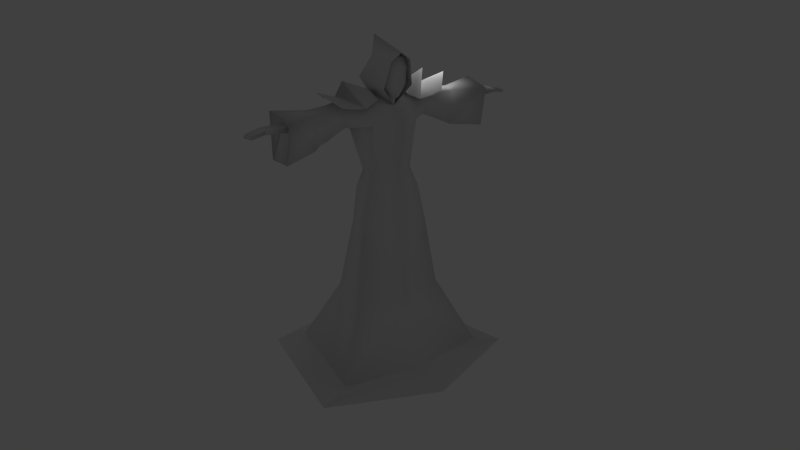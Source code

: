 # Source: mage_mod_01.blend  (saved by Blender 2.68.0; exported with 4.5.12 LTS)
import bpy
from mathutils import Matrix  # noqa: F401  (used for matrix-valued properties, if any)

bpy.ops.wm.read_factory_settings(use_empty=True)
scene = bpy.context.scene
scene.name = 'Scene'

# ---- collections
col_collection_1 = bpy.data.collections.new('Collection 1'); scene.collection.children.link(col_collection_1)
col_collection_2 = bpy.data.collections.new('Collection 2'); scene.collection.children.link(col_collection_2)
col_collection_2.hide_render = True
col_collection_2.hide_viewport = True

# ---- materials (node trees are filled in below, after node groups)
mat_material_001 = bpy.data.materials.new('Material.001')
mat_material_001.alpha_threshold = 0.0
mat_material_001.use_transparent_shadow = False
mat_material_001.roughness = 0.5
mat_material_001.specular_intensity = 0.0
mat_material_001.line_color = (0.0, 0.0, 0.0, 1.0)

# ---- material node trees

# ---- world
world_world = bpy.data.worlds.new('World'); scene.world = world_world
world_world.color = (0.05088, 0.05088, 0.05088)
world_world.use_sun_shadow = False
world_world.sun_shadow_jitter_overblur = 0.0
world_world.cycles.sampling_method = 'MANUAL'
world_world.cycles.sample_map_resolution = 256

# ---- cameras
cam_camera = bpy.data.cameras.new('Camera')
cam_camera.clip_end = 100.0
cam_camera.lens = 35.0
cam_camera.sensor_width = 32.0
cam_camera.sensor_height = 18.0
cam_camera.ortho_scale = 7.314
cam_camera.dof.focus_distance = 0.0
cam_camera.dof.aperture_fstop = 128.0

# ---- lights
light_lamp = bpy.data.lights.new('Lamp', 'POINT')
light_lamp.transmission_factor = 0.0
light_lamp.cutoff_distance = 30.0
light_lamp.energy = 100.0
light_lamp.shadow_buffer_clip_start = 1.001
light_lamp.shadow_soft_size = 1.0
light_lamp.shadow_maximum_resolution = 0.006
light_lamp.use_absolute_resolution = True
light_lamp.cycles.use_multiple_importance_sampling = False

# ---- meshes
me_mage_mesh = bpy.data.meshes.new('Mage_mesh')
me_mage_mesh.from_pydata([(3.115, 1.296, 15.27), (-3.115, 1.296, 15.27), (3.168, -0.646, 15.14), (-3.168, -0.646, 15.14), (4.067, 0.354, 15.89), (-4.067, 0.354, 15.89), (2.472, 1.296, 15.1), (-2.472, 1.296, 15.1), (0.904, 1.3, 15.37), (-0.904, 1.3, 15.37), (2.524, -0.646, 14.97), (-2.524, -0.646, 14.97), (2.487, 0.327, 15.35), (-2.487, 0.327, 15.35), (0.9564, -0.6424, 15.24), (-0.9564, -0.6424, 15.24), (0.9194, 0.3305, 15.61), (-0.9194, 0.3305, 15.61), (1.688, 1.298, 15.24), (-1.688, 1.298, 15.24), (1.74, -0.6442, 14.88), (-1.74, -0.6442, 14.88), (2.565, 0.2775, 16.3), (-2.565, 0.2775, 16.3), (0.0, 1.891, 4.577), (2.227, 1.605, 4.261), (-2.227, 1.605, 4.261), (2.681, -0.9634, 4.088), (-2.681, -0.9634, 4.088), (0.0, -1.764, 3.571), (0.0, 4.703, 0.2489), (3.314, 4.078, 0.2149), (-3.314, 4.078, 0.2149), (4.524, -2.367, 0.2011), (-4.524, -2.367, 0.2011), (0.0, -2.965, 0.03809), (0.0, 1.454, 8.51), (1.676, 0.9509, 8.238), (-1.676, 0.9509, 8.238), (2.065, -0.6643, 8.09), (-2.065, -0.6643, 8.09), (0.0, -1.616, 7.631), (0.627, 0.8996, 15.46), (-0.627, 0.8996, 15.46), (0.0, 1.158, 15.51), (0.0, -0.6168, 14.82), (1.3, 0.8297, 15.4), (-1.3, 0.8297, 15.4), (1.552, -0.2452, 15.16), (-1.552, -0.2452, 15.16), (0.0, 1.542, 14.74), (0.0, 1.371, 13.01), (1.747, 1.069, 13.61), (-1.747, 1.069, 13.61), (0.0, -1.555, 13.81), (1.379, -0.7853, 13.91), (-1.379, -0.7853, 13.91), (0.0, -1.051, 11.13), (1.233, -0.3874, 11.14), (-1.233, -0.3874, 11.14), (0.0, 0.9401, 11.14), (1.054, 0.787, 11.14), (-1.054, 0.787, 11.14), (3.345, 0.7353, 15.03), (-3.345, 0.7353, 15.03), (3.714, 0.09275, 14.84), (-3.714, 0.09275, 14.84), (3.507, 1.229, 13.34), (-3.507, 1.229, 13.34), (3.676, 0.1472, 13.28), (-3.676, 0.1472, 13.28), (4.49, 0.6902, 14.97), (-4.49, 0.6902, 14.97), (4.466, 0.08812, 14.8), (-4.466, 0.08812, 14.8), (4.517, 1.138, 12.84), (-4.517, 1.138, 12.84), (4.404, 0.1384, 12.88), (-4.404, 0.1384, 12.88), (4.09, 0.09043, 14.82), (-4.09, 0.09043, 14.82), (3.894, 0.7087, 15.0), (-3.894, 0.7087, 15.0), (3.996, 1.184, 13.19), (-3.996, 1.184, 13.19), (4.039, 0.1428, 13.17), (-4.039, 0.1428, 13.17), (1.603, -0.608, 10.13), (-1.603, -0.608, 10.13), (0.0, 1.235, 10.48), (1.483, 0.8079, 10.25), (-1.483, 0.8079, 10.25), (8.055, 0.4953, 14.4), (-8.055, 0.4953, 14.4), (8.073, -0.1965, 14.39), (-8.073, -0.1965, 14.39), (8.088, 0.578, 14.19), (-8.088, 0.578, 14.19), (8.025, -0.2051, 14.24), (-8.025, -0.2051, 14.24), (6.011, -0.2319, 14.59), (-6.011, -0.2319, 14.59), (5.978, 0.4871, 14.64), (-5.978, 0.4871, 14.64), (6.019, 0.5901, 14.23), (-6.019, 0.5901, 14.23), (5.969, -0.2297, 14.29), (-5.969, -0.2297, 14.29), (2.669, 0.08442, 14.96), (-2.669, 0.08442, 14.96), (2.418, 0.7188, 15.19), (-2.418, 0.7188, 15.19), (2.572, 1.077, 13.7), (-2.572, 1.077, 13.7), (2.609, 0.05332, 13.86), (-2.609, 0.05332, 13.86), (4.008, 0.4395, 13.11), (-4.008, 0.4395, 13.11), (3.991, 0.8869, 13.12), (-3.991, 0.8869, 13.12), (4.219, 0.4454, 13.06), (-4.219, 0.4454, 13.06), (4.249, 0.8547, 13.05), (-4.249, 0.8547, 13.05), (3.802, 0.4593, 13.18), (-3.802, 0.4593, 13.18), (3.747, 0.8934, 13.2), (-3.747, 0.8934, 13.2), (0.0, -1.467, 9.725), (6.203, -0.8092, 14.88), (-6.203, -0.8092, 14.88), (6.398, 1.006, 15.19), (-6.398, 1.006, 15.19), (6.379, 0.9389, 12.64), (-6.379, 0.9389, 12.64), (6.283, -0.3665, 12.63), (-6.283, -0.3665, 12.63), (7.257, -0.1446, 14.56), (-7.257, -0.1446, 14.56), (7.238, 0.4869, 14.59), (-7.238, 0.4869, 14.59), (7.267, 0.5734, 14.36), (-7.267, 0.5734, 14.36), (7.206, -0.1444, 14.39), (-7.206, -0.1444, 14.39), (7.338, -0.4084, 14.43), (-7.338, -0.4084, 14.43), (7.356, -0.4079, 14.49), (-7.356, -0.4079, 14.49), (7.249, -0.5264, 14.45), (-7.249, -0.5264, 14.45), (7.27, -0.529, 14.51), (-7.27, -0.529, 14.51), (1.137, 0.8501, 16.23), (-1.137, 0.8501, 16.23), (0.0, 1.298, 16.52), (0.8856, -1.046, 15.85), (-0.8856, -1.046, 15.85), (0.6565, 0.3311, 17.4), (-0.6565, 0.3311, 17.4), (0.0, 1.069, 18.28), (0.5911, -1.297, 17.25), (-0.5911, -1.297, 17.25), (0.0, -1.364, 17.69), (4.729, 5.03, -0.2541), (-4.729, 5.03, -0.2541), (6.2, -2.805, -0.2709), (-6.2, -2.805, -0.2709), (0.0, -5.182, -0.3646), (0.0, 5.931, -0.1297), (0.0, 0.851, 15.75), (0.5371, 0.1009, 16.12), (-0.5371, 0.1009, 16.12), (0.0, 0.9484, 16.61), (0.6831, 0.07745, 16.37), (-0.6831, 0.07745, 16.37), (0.4333, 0.2388, 17.42), (-0.4333, 0.2388, 17.42), (0.0, 0.4318, 17.58), (0.5273, -0.5108, 15.67), (-0.5273, -0.5108, 15.67), (0.0, -0.7078, 15.16), (0.4215, -0.9637, 17.32), (-0.4215, -0.9637, 17.32), (0.0, -0.9731, 17.51), (0.6229, -0.855, 15.89), (-0.6229, -0.855, 15.89), (0.0, -1.058, 15.33), (0.6665, 0.1567, 16.83), (-0.6665, 0.1567, 16.83), (0.0, 0.6947, 16.93), (0.549, -1.046, 16.86), (-0.549, -1.046, 16.86), (0.0, -1.202, 16.82), (0.678, 0.1017, 16.51), (-0.678, 0.1017, 16.51), (0.0, 0.8708, 16.71), (0.6003, -0.9135, 16.19), (-0.6003, -0.9135, 16.19), (0.0, -1.242, 16.03)], [], [(2, 4, 12, 10), (13, 5, 3, 11), (4, 0, 6, 12), (7, 1, 5, 13), (12, 22, 20, 10), (21, 23, 13, 11), (22, 16, 14, 20), (15, 17, 23, 21), (6, 18, 22, 12), (23, 19, 7, 13), (18, 8, 16, 22), (17, 9, 19, 23), (25, 31, 30, 24), (30, 32, 26, 24), (25, 27, 33, 31), (34, 28, 26, 32), (29, 35, 33, 27), (34, 35, 29, 28), (36, 37, 25, 24), (26, 38, 36, 24), (37, 39, 27, 25), (28, 40, 38, 26), (39, 41, 29, 27), (29, 41, 40, 28), (42, 45, 48, 46), (49, 45, 43, 47), (42, 46, 50, 44), (50, 47, 43, 44), (50, 46, 52, 51), (53, 47, 50, 51), (48, 45, 54, 55), (54, 45, 49, 56), (55, 54, 57, 58), (57, 54, 56, 59), (51, 52, 61, 60), (62, 53, 51, 60), (52, 55, 58, 61), (59, 56, 53, 62), (65, 79, 81, 63), (82, 80, 66, 64), (79, 73, 71, 81), (72, 74, 80, 82), (69, 85, 79, 65), (80, 86, 70, 66), (85, 77, 73, 79), (74, 78, 86, 80), (60, 61, 90, 89), (91, 62, 60, 89), (61, 58, 87, 90), (88, 59, 62, 91), (92, 94, 98, 96), (99, 95, 93, 97), (48, 108, 110, 46), (111, 109, 49, 47), (108, 65, 63, 110), (64, 66, 109, 111), (46, 110, 112, 52), (113, 111, 47, 53), (110, 63, 67, 112), (68, 64, 111, 113), (55, 114, 108, 48), (109, 115, 56, 49), (114, 69, 65, 108), (66, 70, 115, 109), (52, 112, 114, 55), (115, 113, 53, 56), (112, 67, 69, 114), (70, 68, 113, 115), (63, 81, 83, 67), (84, 82, 64, 68), (71, 75, 83, 81), (84, 76, 72, 82), (85, 69, 124, 116), (125, 70, 86, 117), (77, 85, 116, 120), (117, 86, 78, 121), (83, 75, 122, 118), (123, 76, 84, 119), (67, 83, 118, 126), (119, 84, 68, 127), (75, 77, 120, 122), (121, 78, 76, 123), (69, 67, 126, 124), (127, 68, 70, 125), (126, 118, 116, 124), (117, 119, 127, 125), (118, 122, 120, 116), (121, 123, 119, 117), (57, 128, 87, 58), (88, 128, 57, 59), (73, 129, 131, 71), (132, 130, 74, 72), (71, 131, 133, 75), (134, 132, 72, 76), (77, 135, 129, 73), (130, 136, 78, 74), (75, 133, 135, 77), (136, 134, 76, 78), (100, 137, 139, 102), (140, 138, 101, 103), (137, 94, 92, 139), (93, 95, 138, 140), (102, 139, 141, 104), (142, 140, 103, 105), (139, 92, 96, 141), (97, 93, 140, 142), (143, 98, 94, 137), (95, 99, 144, 138), (104, 141, 143, 106), (144, 142, 105, 107), (141, 96, 98, 143), (99, 97, 142, 144), (143, 137, 147, 145), (148, 138, 144, 146), (106, 143, 145, 149), (146, 144, 107, 150), (137, 100, 151, 147), (152, 101, 138, 148), (100, 106, 149, 151), (150, 107, 101, 152), (149, 145, 147, 151), (148, 146, 150, 152), (104, 106, 135, 133), (136, 107, 105, 134), (102, 104, 133, 131), (134, 105, 103, 132), (100, 102, 131, 129), (132, 103, 101, 130), (100, 129, 135, 106), (136, 130, 101, 107), (39, 87, 128, 41), (128, 88, 40, 41), (37, 90, 87, 39), (88, 91, 38, 40), (36, 89, 90, 37), (91, 89, 36, 38), (44, 155, 153, 42), (154, 155, 44, 43), (42, 153, 156, 45), (157, 154, 43, 45), (155, 160, 158, 153), (159, 160, 155, 154), (153, 158, 161, 156), (162, 159, 154, 157), (158, 160, 163, 161), (163, 160, 159, 162), (33, 166, 164, 31), (165, 167, 34, 32), (35, 168, 166, 33), (167, 168, 35, 34), (164, 169, 30, 31), (30, 169, 165, 32), (185, 179, 171, 174), (172, 180, 186, 175), (174, 171, 170, 173), (170, 172, 175, 173), (182, 176, 178, 184), (178, 177, 183, 184), (179, 185, 187, 181), (187, 186, 180, 181), (170, 171, 42, 44), (43, 172, 170, 44), (179, 45, 42, 171), (43, 45, 180, 172), (181, 45, 179), (180, 45, 181), (188, 176, 182, 191), (183, 177, 189, 192), (176, 188, 190, 178), (190, 189, 177, 178), (191, 182, 184, 193), (184, 183, 192, 193), (174, 194, 197, 185), (198, 195, 175, 186), (194, 188, 191, 197), (192, 189, 195, 198), (188, 194, 196, 190), (196, 195, 189, 190), (194, 174, 173, 196), (173, 175, 195, 196), (185, 197, 199, 187), (199, 198, 186, 187), (197, 191, 193, 199), (193, 192, 198, 199)])
me_mage_mesh.polygons.foreach_set('use_smooth', [True] * 184)
_uv = me_mage_mesh.uv_layers.new(name='UVTex')
_uv.uv.foreach_set('vector', [0.4339, 0.7881, 0.4937, 0.8574, 0.3873, 0.8507, 0.3975, 0.7835, 0.1359, 0.8507, 0.0295, 0.8574, 0.08936, 0.7881, 0.1257, 0.7835, 0.4937, 0.8574, 0.4269, 0.9139, 0.3902, 0.9159, 0.3873, 0.8507, 0.133, 0.9159, 0.09635, 0.9139, 0.0295, 0.8574, 0.1359, 0.8507, 0.3873, 0.8507, 0.3504, 0.8514, 0.3543, 0.774, 0.3975, 0.7835, 0.1689, 0.774, 0.1728, 0.8514, 0.1359, 0.8507, 0.1257, 0.7835, 0.3504, 0.8514, 0.2763, 0.8512, 0.2896, 0.774, 0.3543, 0.774, 0.2336, 0.774, 0.247, 0.8512, 0.1728, 0.8514, 0.1689, 0.774, 0.3902, 0.9159, 0.3457, 0.9205, 0.3504, 0.8514, 0.3873, 0.8507, 0.1728, 0.8514, 0.1775, 0.9205, 0.133, 0.9159, 0.1359, 0.8507, 0.3457, 0.9205, 0.2853, 0.9266, 0.2763, 0.8512, 0.3504, 0.8514, 0.247, 0.8512, 0.2379, 0.9266, 0.1775, 0.9205, 0.1728, 0.8514, 0.1871, 0.2885, 0.05365, 0.2417, 0.05253, 0.3274, 0.1626, 0.3454, 0.6676, 0.3274, 0.6664, 0.2417, 0.533, 0.2885, 0.5575, 0.3454, 0.1871, 0.2885, 0.2545, 0.2323, 0.2012, 0.08402, 0.05365, 0.2417, 0.5189, 0.08402, 0.4656, 0.2323, 0.533, 0.2885, 0.6664, 0.2417, 0.36, 0.2115, 0.3604, 0.06374, 0.2012, 0.08402, 0.2545, 0.2323, 0.5189, 0.08402, 0.3604, 0.06374, 0.36, 0.2115, 0.4656, 0.2323, 0.2183, 0.4047, 0.2516, 0.3776, 0.1871, 0.2885, 0.1626, 0.3454, 0.533, 0.2885, 0.4684, 0.3776, 0.5018, 0.4047, 0.5575, 0.3454, 0.2516, 0.3776, 0.2932, 0.357, 0.2545, 0.2323, 0.1871, 0.2885, 0.4656, 0.2323, 0.4268, 0.357, 0.4684, 0.3776, 0.533, 0.2885, 0.2932, 0.357, 0.3598, 0.3392, 0.36, 0.2115, 0.2545, 0.2323, 0.36, 0.2115, 0.3598, 0.3392, 0.4268, 0.357, 0.4656, 0.2323, 0.3596, 0.5908, 0.3597, 0.5553, 0.3314, 0.5754, 0.3466, 0.5951, 0.3887, 0.5754, 0.3597, 0.5553, 0.3596, 0.5908, 0.3735, 0.5951, 0.1955, 0.5302, 0.2033, 0.5404, 0.2022, 0.5099, 0.1894, 0.5188, 0.5178, 0.5099, 0.5167, 0.5404, 0.5246, 0.5302, 0.5306, 0.5188, 0.2022, 0.5099, 0.2033, 0.5404, 0.2547, 0.5371, 0.2264, 0.4911, 0.4654, 0.5371, 0.5167, 0.5404, 0.5178, 0.5099, 0.4937, 0.4911, 0.3314, 0.5754, 0.3597, 0.5553, 0.3597, 0.5293, 0.32, 0.5414, 0.3597, 0.5293, 0.3597, 0.5553, 0.3887, 0.5754, 0.4001, 0.5414, 0.32, 0.5414, 0.3597, 0.5293, 0.3599, 0.4476, 0.31, 0.4486, 0.3599, 0.4476, 0.3597, 0.5293, 0.4001, 0.5414, 0.4101, 0.4486, 0.2264, 0.4911, 0.2547, 0.5371, 0.2683, 0.4526, 0.2374, 0.4544, 0.4518, 0.4526, 0.4654, 0.5371, 0.4937, 0.4911, 0.4826, 0.4544, 0.2547, 0.5371, 0.32, 0.5414, 0.31, 0.4486, 0.2683, 0.4526, 0.4101, 0.4486, 0.4001, 0.5414, 0.4654, 0.5371, 0.4518, 0.4526, 0.2947, 0.6147, 0.2907, 0.6217, 0.3041, 0.6257, 0.311, 0.6166, 0.4159, 0.6257, 0.4294, 0.6217, 0.4253, 0.6147, 0.4091, 0.6166, 0.2907, 0.6217, 0.2868, 0.628, 0.2966, 0.6363, 0.3041, 0.6257, 0.4235, 0.6363, 0.4333, 0.628, 0.4294, 0.6217, 0.4159, 0.6257, 0.2651, 0.6023, 0.2616, 0.6094, 0.2907, 0.6217, 0.2947, 0.6147, 0.4294, 0.6217, 0.4585, 0.6094, 0.4549, 0.6023, 0.4253, 0.6147, 0.2616, 0.6094, 0.2571, 0.6146, 0.2868, 0.628, 0.2907, 0.6217, 0.4333, 0.628, 0.463, 0.6146, 0.4585, 0.6094, 0.4294, 0.6217, 0.2374, 0.4544, 0.2683, 0.4526, 0.2691, 0.4254, 0.2343, 0.4408, 0.451, 0.4254, 0.4518, 0.4526, 0.4826, 0.4544, 0.4857, 0.4408, 0.2683, 0.4526, 0.31, 0.4486, 0.3063, 0.4136, 0.2691, 0.4254, 0.4138, 0.4136, 0.4101, 0.4486, 0.4518, 0.4526, 0.451, 0.4254, 0.8938, 0.9456, 0.9265, 0.9453, 0.9271, 0.9524, 0.89, 0.9552, 0.9334, 0.9159, 0.9339, 0.9089, 0.9666, 0.9091, 0.9704, 0.9187, 0.3314, 0.5754, 0.31, 0.5946, 0.3246, 0.6031, 0.3466, 0.5951, 0.3955, 0.6031, 0.4101, 0.5946, 0.3887, 0.5754, 0.3735, 0.5951, 0.31, 0.5946, 0.2947, 0.6147, 0.311, 0.6166, 0.3246, 0.6031, 0.4091, 0.6166, 0.4253, 0.6147, 0.4101, 0.5946, 0.3955, 0.6031, 0.2033, 0.5404, 0.2116, 0.5609, 0.2515, 0.5652, 0.2547, 0.5371, 0.4686, 0.5652, 0.5085, 0.5609, 0.5167, 0.5404, 0.4654, 0.5371, 0.2116, 0.5609, 0.2129, 0.5802, 0.2461, 0.5924, 0.2515, 0.5652, 0.474, 0.5924, 0.5072, 0.5802, 0.5085, 0.5609, 0.4686, 0.5652, 0.32, 0.5414, 0.284, 0.5749, 0.31, 0.5946, 0.3314, 0.5754, 0.4101, 0.5946, 0.4361, 0.5749, 0.4001, 0.5414, 0.3887, 0.5754, 0.284, 0.5749, 0.2651, 0.6023, 0.2947, 0.6147, 0.31, 0.5946, 0.4253, 0.6147, 0.4549, 0.6023, 0.4361, 0.5749, 0.4101, 0.5946, 0.2547, 0.5371, 0.2515, 0.5652, 0.284, 0.5749, 0.32, 0.5414, 0.4361, 0.5749, 0.4686, 0.5652, 0.4654, 0.5371, 0.4001, 0.5414, 0.2515, 0.5652, 0.2461, 0.5924, 0.2651, 0.6023, 0.284, 0.5749, 0.4549, 0.6023, 0.474, 0.5924, 0.4686, 0.5652, 0.4361, 0.5749, 0.2129, 0.5802, 0.2103, 0.5924, 0.2446, 0.6023, 0.2461, 0.5924, 0.4755, 0.6023, 0.5098, 0.5924, 0.5072, 0.5802, 0.474, 0.5924, 0.2081, 0.6047, 0.2448, 0.6114, 0.2446, 0.6023, 0.2103, 0.5924, 0.4755, 0.6023, 0.4752, 0.6114, 0.5119, 0.6047, 0.5098, 0.5924, 0.2616, 0.6094, 0.2651, 0.6023, 0.258, 0.603, 0.2567, 0.6067, 0.4621, 0.603, 0.4549, 0.6023, 0.4585, 0.6094, 0.4633, 0.6067, 0.2571, 0.6146, 0.2616, 0.6094, 0.2567, 0.6067, 0.2551, 0.6099, 0.4633, 0.6067, 0.4585, 0.6094, 0.463, 0.6146, 0.465, 0.6099, 0.2446, 0.6023, 0.2448, 0.6114, 0.2493, 0.608, 0.2498, 0.6037, 0.4708, 0.608, 0.4752, 0.6114, 0.4755, 0.6023, 0.4703, 0.6037, 0.2461, 0.5924, 0.2446, 0.6023, 0.2498, 0.6037, 0.2509, 0.5994, 0.4703, 0.6037, 0.4755, 0.6023, 0.474, 0.5924, 0.4692, 0.5994, 0.2448, 0.6114, 0.2571, 0.6146, 0.2551, 0.6099, 0.2493, 0.608, 0.465, 0.6099, 0.463, 0.6146, 0.4752, 0.6114, 0.4708, 0.608, 0.2651, 0.6023, 0.2461, 0.5924, 0.2509, 0.5994, 0.258, 0.603, 0.4692, 0.5994, 0.474, 0.5924, 0.4549, 0.6023, 0.4621, 0.603, 0.2509, 0.5994, 0.2498, 0.6037, 0.2567, 0.6067, 0.258, 0.603, 0.4633, 0.6067, 0.4703, 0.6037, 0.4692, 0.5994, 0.4621, 0.603, 0.2498, 0.6037, 0.2493, 0.608, 0.2551, 0.6099, 0.2567, 0.6067, 0.465, 0.6099, 0.4708, 0.608, 0.4703, 0.6037, 0.4633, 0.6067, 0.3599, 0.4476, 0.3598, 0.3999, 0.3063, 0.4136, 0.31, 0.4486, 0.4138, 0.4136, 0.3598, 0.3999, 0.3599, 0.4476, 0.4101, 0.4486, 0.2868, 0.628, 0.2606, 0.6463, 0.2697, 0.6744, 0.2966, 0.6363, 0.4504, 0.6744, 0.4594, 0.6463, 0.4333, 0.628, 0.4235, 0.6363, 0.2081, 0.6047, 0.2153, 0.6501, 0.2427, 0.6279, 0.2448, 0.6114, 0.4773, 0.6279, 0.5048, 0.6501, 0.5119, 0.6047, 0.4752, 0.6114, 0.2571, 0.6146, 0.2498, 0.6312, 0.2606, 0.6463, 0.2868, 0.628, 0.4594, 0.6463, 0.4703, 0.6312, 0.463, 0.6146, 0.4333, 0.628, 0.2448, 0.6114, 0.2427, 0.6279, 0.2498, 0.6312, 0.2571, 0.6146, 0.4703, 0.6312, 0.4773, 0.6279, 0.4752, 0.6114, 0.463, 0.6146, 0.7388, 0.7507, 0.8217, 0.7477, 0.8218, 0.7057, 0.7381, 0.7029, 0.6252, 0.8115, 0.6253, 0.8535, 0.7083, 0.8565, 0.7089, 0.8086, 0.8217, 0.7477, 0.8768, 0.7534, 0.8773, 0.7074, 0.8218, 0.7057, 0.5697, 0.8132, 0.5702, 0.8592, 0.6253, 0.8535, 0.6252, 0.8115, 0.7009, 0.9208, 0.6171, 0.9309, 0.6128, 0.9159, 0.694, 0.8951, 0.8153, 0.9076, 0.8123, 0.9229, 0.728, 0.9201, 0.7326, 0.8939, 0.6171, 0.9309, 0.5613, 0.9289, 0.5569, 0.915, 0.6128, 0.9159, 0.8709, 0.9018, 0.8677, 0.916, 0.8123, 0.9229, 0.8153, 0.9076, 0.9664, 0.9552, 0.9271, 0.9524, 0.9265, 0.9453, 0.9658, 0.9476, 0.9339, 0.9089, 0.9334, 0.9159, 0.8941, 0.9187, 0.8947, 0.9111, 0.7093, 0.7586, 0.6262, 0.7638, 0.6264, 0.7159, 0.7081, 0.7039, 0.8079, 0.8208, 0.808, 0.8687, 0.7249, 0.8634, 0.7261, 0.8088, 0.6262, 0.7638, 0.571, 0.7691, 0.571, 0.7168, 0.6264, 0.7159, 0.8633, 0.8217, 0.8633, 0.8739, 0.808, 0.8687, 0.8079, 0.8208, 0.7334, 0.977, 0.7288, 0.955, 0.7685, 0.9502, 0.7703, 0.9584, 0.6664, 0.954, 0.7063, 0.9553, 0.7036, 0.9776, 0.6652, 0.9623, 0.7081, 0.7039, 0.6264, 0.7159, 0.6161, 0.6991, 0.6213, 0.6907, 0.8182, 0.8039, 0.8079, 0.8208, 0.7261, 0.8088, 0.813, 0.7955, 0.8217, 0.7477, 0.7388, 0.7507, 0.8218, 0.7734, 0.8281, 0.7657, 0.6253, 0.8792, 0.7083, 0.8565, 0.6253, 0.8535, 0.6189, 0.8715, 0.8586, 0.9433, 0.8619, 0.9586, 0.7908, 0.9554, 0.789, 0.9465, 0.6446, 0.9612, 0.5741, 0.9705, 0.576, 0.955, 0.6456, 0.9521, 0.7908, 0.9554, 0.7703, 0.9584, 0.7685, 0.9502, 0.789, 0.9465, 0.6664, 0.954, 0.6652, 0.9623, 0.6446, 0.9612, 0.6456, 0.9521, 0.2359, 0.647, 0.2513, 0.6484, 0.2498, 0.6312, 0.2427, 0.6279, 0.4703, 0.6312, 0.4688, 0.6484, 0.4842, 0.647, 0.4773, 0.6279, 0.2315, 0.6534, 0.2359, 0.647, 0.2427, 0.6279, 0.2153, 0.6501, 0.4773, 0.6279, 0.4842, 0.647, 0.4886, 0.6534, 0.5048, 0.6501, 0.2553, 0.651, 0.2533, 0.6634, 0.2697, 0.6744, 0.2606, 0.6463, 0.4504, 0.6744, 0.4667, 0.6634, 0.4648, 0.651, 0.4594, 0.6463, 0.2553, 0.651, 0.2606, 0.6463, 0.2498, 0.6312, 0.2513, 0.6484, 0.4703, 0.6312, 0.4594, 0.6463, 0.4648, 0.651, 0.4688, 0.6484, 0.2932, 0.357, 0.3063, 0.4136, 0.3598, 0.3999, 0.3598, 0.3392, 0.3598, 0.3999, 0.4138, 0.4136, 0.4268, 0.357, 0.3598, 0.3392, 0.2516, 0.3776, 0.2691, 0.4254, 0.3063, 0.4136, 0.2932, 0.357, 0.4138, 0.4136, 0.451, 0.4254, 0.4684, 0.3776, 0.4268, 0.357, 0.2183, 0.4047, 0.2343, 0.4408, 0.2691, 0.4254, 0.2516, 0.3776, 0.451, 0.4254, 0.4857, 0.4408, 0.5018, 0.4047, 0.4684, 0.3776, 0.7774, 0.3669, 0.8144, 0.4033, 0.846, 0.3718, 0.8106, 0.3338, 0.7834, 0.4355, 0.8144, 0.4034, 0.7773, 0.367, 0.7448, 0.4007, 0.8106, 0.3338, 0.846, 0.3718, 0.9163, 0.3352, 0.8971, 0.2436, 0.748, 0.5064, 0.7834, 0.4355, 0.7448, 0.4007, 0.6561, 0.4888, 0.8144, 0.4033, 0.8384, 0.427, 0.8662, 0.4135, 0.846, 0.3718, 0.8254, 0.455, 0.8385, 0.427, 0.8144, 0.4034, 0.7834, 0.4355, 0.846, 0.3718, 0.8662, 0.4135, 0.9244, 0.4314, 0.9163, 0.3352, 0.8443, 0.5128, 0.8254, 0.455, 0.7834, 0.4355, 0.748, 0.5064, 0.8662, 0.4135, 0.8384, 0.427, 0.8939, 0.4817, 0.9244, 0.4314, 0.8941, 0.4815, 0.8385, 0.427, 0.8254, 0.455, 0.8443, 0.5128, 0.2012, 0.08402, 0.1641, 0.04774, 0.01672, 0.2189, 0.05365, 0.2417, 0.7034, 0.2189, 0.556, 0.04774, 0.5189, 0.08402, 0.6664, 0.2417, 0.3604, 0.06374, 0.3605, 0.03937, 0.1641, 0.04774, 0.2012, 0.08402, 0.556, 0.04774, 0.3605, 0.03937, 0.3604, 0.06374, 0.5189, 0.08402, 0.01672, 0.2189, 0.02546, 0.3331, 0.05253, 0.3274, 0.05365, 0.2417, 0.6676, 0.3274, 0.6946, 0.3331, 0.7034, 0.2189, 0.6664, 0.2417, 0.8539, 0.08965, 0.8629, 0.07069, 0.9058, 0.07943, 0.9068, 0.09552, 0.7314, 0.07943, 0.7743, 0.07069, 0.7833, 0.08965, 0.7304, 0.09552, 0.9068, 0.09552, 0.9058, 0.07943, 0.9606, 0.04776, 0.9749, 0.09399, 0.6766, 0.04776, 0.7314, 0.07943, 0.7304, 0.09552, 0.6623, 0.09399, 0.8552, 0.1552, 0.9303, 0.1435, 0.9555, 0.1602, 0.8687, 0.1921, 0.6817, 0.1602, 0.7069, 0.1435, 0.782, 0.1552, 0.7685, 0.1921, 0.8629, 0.07069, 0.8539, 0.08965, 0.8184, 0.08093, 0.8183, 0.06204, 0.8188, 0.08093, 0.7833, 0.08965, 0.7743, 0.07069, 0.8189, 0.06204, 0.9606, 0.04776, 0.9058, 0.07943, 0.9312, 0.01943, 0.9709, 0.02746, 0.706, 0.01943, 0.7314, 0.07943, 0.6766, 0.04776, 0.6663, 0.02746, 0.8629, 0.07069, 0.8189, 0.03089, 0.9312, 0.01943, 0.9058, 0.07943, 0.706, 0.01943, 0.8183, 0.03089, 0.7743, 0.07069, 0.7314, 0.07943, 0.8183, 0.06204, 0.8189, 0.03089, 0.8629, 0.07069, 0.7743, 0.07069, 0.8183, 0.03089, 0.8189, 0.06204, 0.9183, 0.1191, 0.9303, 0.1435, 0.8552, 0.1552, 0.8548, 0.1321, 0.782, 0.1552, 0.7069, 0.1435, 0.7189, 0.1191, 0.7824, 0.1321, 0.9303, 0.1435, 0.9183, 0.1191, 0.9652, 0.1271, 0.9555, 0.1602, 0.672, 0.1271, 0.7189, 0.1191, 0.7069, 0.1435, 0.6817, 0.1602, 0.8548, 0.1321, 0.8552, 0.1552, 0.8185, 0.1682, 0.8185, 0.1375, 0.8187, 0.1682, 0.782, 0.1552, 0.7824, 0.1321, 0.8187, 0.1375, 0.9068, 0.09552, 0.9103, 0.1027, 0.8541, 0.1027, 0.8539, 0.08965, 0.7831, 0.1027, 0.7269, 0.1027, 0.7304, 0.09552, 0.7833, 0.08965, 0.9103, 0.1027, 0.9183, 0.1191, 0.8548, 0.1321, 0.8541, 0.1027, 0.7824, 0.1321, 0.7189, 0.1191, 0.7269, 0.1027, 0.7831, 0.1027, 0.9183, 0.1191, 0.9103, 0.1027, 0.9701, 0.1106, 0.9652, 0.1271, 0.6671, 0.1106, 0.7269, 0.1027, 0.7189, 0.1191, 0.672, 0.1271, 0.9103, 0.1027, 0.9068, 0.09552, 0.9749, 0.09399, 0.9701, 0.1106, 0.6623, 0.09399, 0.7304, 0.09552, 0.7269, 0.1027, 0.6671, 0.1106, 0.8539, 0.08965, 0.8541, 0.1027, 0.8184, 0.09824, 0.8184, 0.08093, 0.8188, 0.09824, 0.7831, 0.1027, 0.7833, 0.08965, 0.8188, 0.08093, 0.8541, 0.1027, 0.8548, 0.1321, 0.8185, 0.1375, 0.8184, 0.09824, 0.8187, 0.1375, 0.7824, 0.1321, 0.7831, 0.1027, 0.8188, 0.09824])
me_mage_mesh.materials.append(mat_material_001)
me_mage_mesh.use_remesh_preserve_volume = False
me_mage_mesh.use_remesh_preserve_attributes = False
me_mage_mesh.use_mirror_x = True
me_mage_mesh.update()
arm_armature_001 = bpy.data.armatures.new('Armature.001')  # bones are not reproduced

# ---- objects
ob_lamp = bpy.data.objects.new('Lamp', light_lamp)
ob_camera = bpy.data.objects.new('Camera', cam_camera)
ob_cube = bpy.data.objects.new('Cube', me_mage_mesh)
ob_armature = bpy.data.objects.new('Armature', arm_armature_001)

# ---- transforms, parenting, visibility, modifiers, constraints
ob_lamp.location = (4.076, 1.005, 17.04)
ob_lamp.rotation_euler = (0.6503, 0.05522, 1.866)
ob_lamp.lock_rotations_4d = False
ob_lamp.empty_display_type = 'ARROWS'
ob_lamp.color = (0.0, 0.0, 0.0, 0.0)
ob_lamp.lineart.crease_threshold = 0.0
ob_camera.location = (-25.79, -37.01, 26.61)
ob_camera.rotation_euler = (1.176, 0.002848, -0.625)
ob_camera.scale = (1.0, 1.0, 1.0)
ob_camera.lock_rotations_4d = False
ob_camera.empty_display_type = 'ARROWS'
ob_camera.color = (0.0, 0.0, 0.0, 0.0)
ob_camera.display_type = 'WIRE'
ob_camera.lineart.crease_threshold = 0.0
ob_cube.location = (0.0, 0.0, 0.0)
ob_cube.lock_rotations_4d = False
ob_cube.empty_display_type = 'ARROWS'
ob_cube.lineart.crease_threshold = 0.0
ob_cube.use_mesh_mirror_x = True
_vg = ob_cube.vertex_groups.new(name='Group')
for _i, _w in zip([39, 40, 58, 59, 61, 62, 87, 88, 128], [3.393e-08, 3.393e-08, 0.0, 0.0, 0.0, 0.0, 1.495e-07, 1.495e-07, 0.0]): _vg.add([_i], _w, 'REPLACE')
_vg = ob_cube.vertex_groups.new(name='thigh_l')
for _i, _w in zip([24, 25, 26, 27, 28, 36, 37, 39, 41, 87, 89, 90, 128], [1.657e-13, 1.831e-09, 0.0, 0.0003402, 0.0, 0.5, 1.0, 0.9997, 0.5, 1.0, 0.4985, 0.9806, 0.5029]): _vg.add([_i], _w, 'REPLACE')
_vg = ob_cube.vertex_groups.new(name='thigh_r')
for _i, _w in zip([24, 25, 26, 27, 28, 36, 38, 40, 41, 88, 89, 91, 128], [1.657e-13, 0.0, 1.831e-09, 0.0, 0.0003402, 0.5, 1.0, 0.9997, 0.5, 1.0, 0.4985, 0.9806, 0.5029]): _vg.add([_i], _w, 'REPLACE')
_vg = ob_cube.vertex_groups.new(name='shin_l')
for _i, _w in zip([24, 25, 27, 29], [0.5, 0.9978, 1.0, 0.515]): _vg.add([_i], _w, 'REPLACE')
_vg = ob_cube.vertex_groups.new(name='shin_r')
for _i, _w in zip([24, 26, 28, 29], [0.5, 0.9978, 1.0, 0.515]): _vg.add([_i], _w, 'REPLACE')
_vg = ob_cube.vertex_groups.new(name='pelvis')
for _i, _w in zip([57, 58, 59, 60, 61, 62, 87, 88, 89, 90, 91, 128], [0.9997, 1.0, 1.0, 1.0, 1.0, 1.0, 0.9853, 0.9853, 1.0, 1.0, 1.0, 0.9846]): _vg.add([_i], _w, 'REPLACE')
_vg = ob_cube.vertex_groups.new(name='spine_1')
_vg.add([57, 58, 59, 61, 62], 1.0, 'REPLACE')
_vg = ob_cube.vertex_groups.new(name='spine_3')
for _i, _w in zip([50, 51, 52, 53, 54, 55, 56], [1.0, 1.0, 0.999, 0.999, 1.0, 1.0, 1.0]): _vg.add([_i], _w, 'REPLACE')
_vg = ob_cube.vertex_groups.new(name='neck')
_vg.add([42, 43, 44, 45, 46, 47, 48, 49, 50], 1.0, 'REPLACE')
_vg = ob_cube.vertex_groups.new(name='upper_arm_l')
_vg.add([46, 48, 52, 55, 63, 65, 67, 69, 79, 81, 83, 85, 108, 110, 112, 114, 116, 118, 124, 126], 1.0, 'REPLACE')
_vg = ob_cube.vertex_groups.new(name='upper_arm_r')
_vg.add([47, 49, 53, 56, 64, 66, 68, 70, 80, 82, 84, 86, 109, 111, 113, 115, 117, 119, 125, 127], 1.0, 'REPLACE')
_vg = ob_cube.vertex_groups.new(name='skull')
_vg.add([42, 43, 44, 45, 153, 154, 155, 156, 157, 158, 159, 160, 161, 162, 163, 170, 171, 172, 173, 174, 175, 176, 177, 178, 179, 180, 181, 182, 183, 184, 185, 186, 187, 188, 189, 190, 191, 192, 193, 194, 195, 196, 197, 198, 199], 1.0, 'REPLACE')
_vg = ob_cube.vertex_groups.new(name='lower_arm_l')
for _i, _w in zip([65, 67, 69, 71, 73, 75, 77, 79, 81, 83, 85, 100, 102, 104, 106, 114, 116, 118, 120, 122, 124, 126, 129, 131, 133, 135], [0.002872, 1.0, 1.0, 1.0, 1.0, 1.0, 1.0, 1.0, 1.0, 1.0, 1.0, 1.0, 1.0, 1.0, 1.0, 0.0004454, 1.0, 1.0, 1.0, 1.0, 1.0, 1.0, 0.9939, 0.9726, 1.0, 1.0]): _vg.add([_i], _w, 'REPLACE')
_vg = ob_cube.vertex_groups.new(name='lower_arm_r')
for _i, _w in zip([66, 68, 70, 72, 74, 76, 78, 80, 84, 86, 101, 103, 105, 107, 115, 117, 119, 121, 123, 125, 127, 130, 132, 134, 136], [0.002872, 1.0, 1.0, 1.0, 1.0, 1.0, 1.0, 0.4, 1.0, 1.0, 1.0, 1.0, 1.0, 1.0, 0.0004454, 1.0, 1.0, 1.0, 1.0, 1.0, 1.0, 0.9939, 0.9726, 1.0, 1.0]): _vg.add([_i], _w, 'REPLACE')
_vg = ob_cube.vertex_groups.new(name='torso_ctrl')
_vg.add([0, 1, 2, 3, 4, 5, 6, 7, 8, 9, 10, 11, 12, 13, 14, 15, 16, 17, 18, 19, 20, 21, 22, 23], 1.0, 'REPLACE')
_vg = ob_cube.vertex_groups.new(name='palm_l')
_vg.add([100, 102, 104, 106, 137, 139, 141, 143], 1.0, 'REPLACE')
_vg = ob_cube.vertex_groups.new(name='palm_r')
_vg.add([101, 103, 105, 107, 138, 140, 142, 144], 1.0, 'REPLACE')
_vg = ob_cube.vertex_groups.new(name='fingers_r')
_vg.add([93, 95, 97, 99, 138, 140, 142, 144], 1.0, 'REPLACE')
_vg = ob_cube.vertex_groups.new(name='fingers_l')
_vg.add([92, 94, 96, 98, 137, 139, 141, 143], 1.0, 'REPLACE')
_vg = ob_cube.vertex_groups.new(name='thumb_l')
_vg.add([100, 106, 137, 143, 145, 147, 149, 151], 1.0, 'REPLACE')
_vg = ob_cube.vertex_groups.new(name='thumb_r')
_vg.add([101, 107, 138, 144, 146, 148, 150, 152], 1.0, 'REPLACE')
_vg = ob_cube.vertex_groups.new(name='foot_l')
_vg = ob_cube.vertex_groups.new(name='foot_r')
_vg = ob_cube.vertex_groups.new(name='foot_ctrl_l')
_vg.add([30, 31, 33, 35, 164, 166, 168, 169], 1.0, 'REPLACE')
_vg = ob_cube.vertex_groups.new(name='foot_ctrl_r')
_vg.add([30, 32, 34, 35, 165, 167, 168, 169], 1.0, 'REPLACE')
_m = ob_cube.modifiers.new('Armature', 'ARMATURE')
_m.object = ob_armature
ob_armature.location = (0.0, -0.4069, 0.0)
ob_armature.lock_location = (True, False, True)
ob_armature.lock_rotation = (True, True, True)
ob_armature.lock_scale = (True, True, True)
ob_armature.empty_display_type = 'ARROWS'
ob_armature.show_in_front = True
ob_armature.lineart.crease_threshold = 0.0

# ---- collection membership
col_collection_1.objects.link(ob_lamp)
col_collection_1.objects.link(ob_camera)
col_collection_1.objects.link(ob_cube)
col_collection_2.objects.link(ob_armature)

# ---- scene / render settings (as saved in the file)
scene.camera = ob_camera
scene.frame_start = 1; scene.frame_end = 26; scene.frame_set(26)
scene.render.engine = 'BLENDER_EEVEE_NEXT'
scene.render.image_settings.color_mode = 'RGB'
scene.render.image_settings.compression = 90
scene.render.resolution_percentage = 50
scene.render.dither_intensity = 0.0
scene.render.bake_margin = 2
scene.render.bake_bias = 0.0
scene.cycles.use_denoising = False
scene.cycles.samples = 10
scene.cycles.sampling_pattern = 'TABULATED_SOBOL'
scene.cycles.light_sampling_threshold = 0.0
scene.cycles.use_adaptive_sampling = False
scene.cycles.use_light_tree = False
scene.cycles.blur_glossy = 0.0
scene.cycles.volume_bounces = 1
scene.cycles.pixel_filter_type = 'GAUSSIAN'
scene.cycles.sample_clamp_indirect = 0.0
scene.view_settings.view_transform = 'Standard'
bpy.context.view_layer.update()
